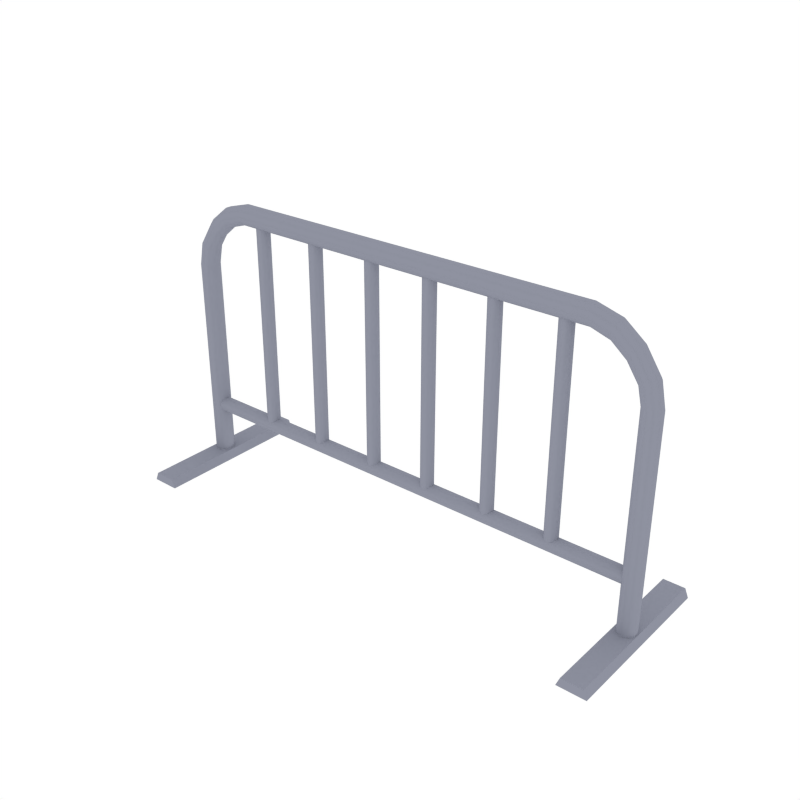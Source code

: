 # Source: Fence.blend  (saved by Blender 2.79.0; exported with 4.5.12 LTS)
import bpy
from mathutils import Matrix  # noqa: F401  (used for matrix-valued properties, if any)

bpy.ops.wm.read_factory_settings(use_empty=True)
scene = bpy.context.scene
scene.name = 'Scene'

# ---- collections
col_collection_1 = bpy.data.collections.new('Collection 1'); scene.collection.children.link(col_collection_1)

# ---- materials (node trees are filled in below, after node groups)
mat_grey = bpy.data.materials.new('Grey')
mat_grey.alpha_threshold = 0.0
mat_grey.diffuse_color = (0.2747, 0.2874, 0.3515, 1.0)
mat_grey.roughness = 0.5

# ---- node groups
ng_auto_smooth = bpy.data.node_groups.new('Auto Smooth', 'GeometryNodeTree')
_s = ng_auto_smooth.interface.new_socket(name='Geometry', in_out='OUTPUT', socket_type='NodeSocketGeometry')
_s = ng_auto_smooth.interface.new_socket(name='Geometry', in_out='INPUT', socket_type='NodeSocketGeometry')
_s = ng_auto_smooth.interface.new_socket(name='Angle', in_out='INPUT', socket_type='NodeSocketFloat')
_s.subtype = 'ANGLE'
_s.min_value = 0.0
_s.max_value = 3.142
ng_auto_smooth.is_modifier = True
_N = ng_auto_smooth.nodes; _L = ng_auto_smooth.links
n0 = _N.new('NodeGroupOutput'); n0.name = 'Group Output'; n0.location = (480, -100)
n1 = _N.new('NodeGroupInput'); n1.name = 'Group Input'; n1.location = (-420, -300)
n2 = _N.new('NodeGroupInput'); n2.name = 'Group Input.001'; n2.location = (-60, -100)
n3 = _N.new('GeometryNodeSetShadeSmooth'); n3.name = 'Set Shade Smooth'; n3.location = (120, -100)
n3.domain = 'EDGE'
n4 = _N.new('GeometryNodeSetShadeSmooth'); n4.name = 'Set Shade Smooth.001'; n4.location = (300, -100)
n5 = _N.new('GeometryNodeInputMeshEdgeAngle'); n5.name = 'Edge Angle'; n5.location = (-420, -220)
n6 = _N.new('GeometryNodeInputEdgeSmooth'); n6.name = 'Is Edge Smooth'; n6.location = (-60, -160)
n7 = _N.new('GeometryNodeInputShadeSmooth'); n7.name = 'Is Face Smooth'; n7.location = (-240, -340)
n8 = _N.new('FunctionNodeBooleanMath'); n8.name = 'Boolean Math'; n8.location = (-60, -220)
n9 = _N.new('FunctionNodeCompare'); n9.name = 'Compare'; n9.location = (-240, -180)
n9.operation = 'LESS_EQUAL'
_L.new(n5.outputs[0], n9.inputs[0])
_L.new(n4.outputs[0], n0.inputs[0])
_L.new(n1.outputs[1], n9.inputs[1])
_L.new(n9.outputs[0], n8.inputs[0])
_L.new(n7.outputs[0], n8.inputs[1])
_L.new(n2.outputs[0], n3.inputs[0])
_L.new(n6.outputs[0], n3.inputs[1])
_L.new(n3.outputs[0], n4.inputs[0])
_L.new(n8.outputs[0], n3.inputs[2])
n0.is_active_output = True

# ---- material node trees

# ---- world
world_world = bpy.data.worlds.new('World'); scene.world = world_world
world_world.color = (1.0, 1.0, 1.0)
world_world.use_sun_shadow = False
world_world.sun_shadow_jitter_overblur = 0.0
world_world.cycles.sampling_method = 'NONE'
world_world.cycles.sample_map_resolution = 256

# ---- meshes
me_cylinder_007 = bpy.data.meshes.new('Cylinder.007')
me_cylinder_007.from_pydata([(-3.081, 0.1089, 0.9897), (-3.081, 0.1089, 4.637), (-3.006, 0.08809, 0.9897), (-3.006, 0.08809, 4.637), (-2.961, 0.03365, 0.9897), (-2.961, 0.03365, 4.637), (-2.961, -0.03365, 0.9897), (-2.961, -0.03365, 4.637), (-3.006, -0.08809, 0.9897), (-3.006, -0.08809, 4.637), (-3.081, -0.1089, 0.9897), (-3.081, -0.1089, 4.637), (-3.155, -0.08809, 0.9897), (-3.155, -0.08809, 4.637), (-3.201, -0.03365, 0.9897), (-3.201, -0.03365, 4.637), (-3.201, 0.03365, 0.9897), (-3.201, 0.03365, 4.637), (-3.155, 0.08809, 0.9897), (-3.155, 0.08809, 4.637), (-1.838, 0.1089, 0.9897), (-1.838, 0.1089, 4.637), (-1.764, 0.08809, 0.9897), (-1.764, 0.08809, 4.637), (-1.718, 0.03365, 0.9897), (-1.718, 0.03365, 4.637), (-1.718, -0.03365, 0.9897), (-1.718, -0.03365, 4.637), (-1.764, -0.08809, 0.9897), (-1.764, -0.08809, 4.637), (-1.838, -0.1089, 0.9897), (-1.838, -0.1089, 4.637), (-1.912, -0.08809, 0.9897), (-1.912, -0.08809, 4.637), (-1.958, -0.03365, 0.9897), (-1.958, -0.03365, 4.637), (-1.958, 0.03365, 0.9897), (-1.958, 0.03365, 4.637), (-1.912, 0.08809, 0.9897), (-1.912, 0.08809, 4.637), (-0.5955, 0.1089, 0.9897), (-0.5955, 0.1089, 4.637), (-0.5212, 0.08809, 0.9897), (-0.5212, 0.08809, 4.637), (-0.4754, 0.03365, 0.9897), (-0.4754, 0.03365, 4.637), (-0.4754, -0.03365, 0.9897), (-0.4754, -0.03365, 4.637), (-0.5212, -0.08809, 0.9897), (-0.5212, -0.08809, 4.637), (-0.5955, -0.1089, 0.9897), (-0.5955, -0.1089, 4.637), (-0.6697, -0.08809, 0.9897), (-0.6697, -0.08809, 4.637), (-0.7156, -0.03365, 0.9897), (-0.7156, -0.03365, 4.637), (-0.7156, 0.03365, 0.9897), (-0.7156, 0.03365, 4.637), (-0.6697, 0.08809, 0.9897), (-0.6697, 0.08809, 4.637), (-4.542, 0.1675, 0.02642), (-4.542, 0.1675, 3.567), (-4.443, 0.1355, 0.02642), (-4.443, 0.1355, 3.567), (-4.383, 0.05175, 0.02642), (-4.383, 0.05175, 3.567), (-4.383, -0.05175, 0.02642), (-4.383, -0.05175, 3.567), (-4.443, -0.1355, 0.02642), (-4.443, -0.1355, 3.567), (-4.542, -0.1675, 0.02642), (-4.542, -0.1675, 3.567), (-4.64, -0.1355, 0.02642), (-4.64, -0.1355, 3.567), (-4.701, -0.05175, 0.02642), (-4.701, -0.05175, 3.567), (-4.701, 0.05175, 0.02642), (-4.701, 0.05175, 3.567), (-4.64, 0.1355, 0.02642), (-4.64, 0.1355, 3.567), (-4.367, 0.1355, 3.876), (-4.46, 0.1675, 3.908), (-4.309, 0.05175, 3.856), (-4.309, -0.05175, 3.856), (-4.367, -0.1355, 3.876), (-4.46, -0.1675, 3.908), (-4.553, -0.1355, 3.94), (-4.61, -0.05175, 3.96), (-4.61, 0.05175, 3.96), (-4.553, 0.1355, 3.94), (-4.149, 0.1355, 4.162), (-4.209, 0.1675, 4.239), (-4.111, 0.05175, 4.114), (-4.111, -0.05175, 4.114), (-4.149, -0.1355, 4.162), (-4.209, -0.1675, 4.239), (-4.27, -0.1355, 4.317), (-4.307, -0.05175, 4.365), (-4.307, 0.05175, 4.365), (-4.27, 0.1355, 4.317), (-3.861, 0.1355, 4.373), (-3.893, 0.1675, 4.466), (-3.841, 0.05175, 4.315), (-3.841, -0.05175, 4.315), (-3.861, -0.1355, 4.373), (-3.893, -0.1675, 4.466), (-3.925, -0.1355, 4.559), (-3.945, -0.05175, 4.616), (-3.945, 0.05175, 4.616), (-3.925, 0.1355, 4.559), (-3.488, 0.1355, 4.474), (-3.488, 0.1675, 4.573), (-3.488, 0.05175, 4.414), (-3.488, -0.05175, 4.414), (-3.488, -0.1355, 4.474), (-3.488, -0.1675, 4.573), (-3.488, -0.1355, 4.671), (-3.488, -0.05175, 4.731), (-3.488, 0.05175, 4.731), (-3.488, 0.1355, 4.671), (0.0, 0.1355, 4.474), (0.0, 0.1675, 4.573), (0.0, 0.05175, 4.414), (0.0, -0.05175, 4.414), (0.0, -0.1355, 4.474), (0.0, -0.1675, 4.573), (0.0, -0.1355, 4.671), (0.0, -0.05175, 4.731), (0.0, 0.05175, 4.731), (0.0, 0.1355, 4.671), (-4.795, -1.391, 0.001935), (-4.795, 1.391, 0.001935), (-4.26, -1.391, 0.001935), (-4.26, 1.391, 0.001935), (-4.728, -1.391, 0.1481), (-4.728, 1.391, 0.1481), (-4.327, -1.391, 0.1481), (-4.327, 1.391, 0.1481), (-4.549, 0.1035, 0.9425), (-4.549, 0.128, 1.017), (-4.549, 0.03955, 0.8962), (-4.549, -0.03955, 0.8962), (-4.549, -0.1035, 0.9425), (-4.549, -0.128, 1.017), (-4.549, -0.1035, 1.092), (-4.549, -0.03955, 1.139), (-4.549, 0.03955, 1.139), (-4.549, 0.1036, 1.092), (0.0, 0.1035, 0.9425), (0.0, 0.128, 1.017), (0.0, 0.03955, 0.8962), (0.0, -0.03955, 0.8962), (0.0, -0.1035, 0.9425), (0.0, -0.128, 1.017), (0.0, -0.1035, 1.092), (0.0, -0.03955, 1.139), (0.0, 0.03955, 1.139), (0.0, 0.1036, 1.092)], [], [(0, 1, 3, 2), (2, 3, 5, 4), (4, 5, 7, 6), (6, 7, 9, 8), (8, 9, 11, 10), (10, 11, 13, 12), (12, 13, 15, 14), (14, 15, 17, 16), (18, 19, 1, 0), (16, 17, 19, 18), (20, 21, 23, 22), (22, 23, 25, 24), (24, 25, 27, 26), (26, 27, 29, 28), (28, 29, 31, 30), (30, 31, 33, 32), (32, 33, 35, 34), (34, 35, 37, 36), (38, 39, 21, 20), (36, 37, 39, 38), (40, 41, 43, 42), (42, 43, 45, 44), (44, 45, 47, 46), (46, 47, 49, 48), (48, 49, 51, 50), (50, 51, 53, 52), (52, 53, 55, 54), (54, 55, 57, 56), (58, 59, 41, 40), (56, 57, 59, 58), (60, 61, 63, 62), (62, 63, 65, 64), (64, 65, 67, 66), (66, 67, 69, 68), (68, 69, 71, 70), (70, 71, 73, 72), (72, 73, 75, 74), (74, 75, 77, 76), (63, 61, 81, 80), (78, 79, 61, 60), (76, 77, 79, 78), (86, 85, 95, 96), (67, 65, 82, 83), (65, 63, 80, 82), (61, 79, 89, 81), (79, 77, 88, 89), (77, 75, 87, 88), (75, 73, 86, 87), (73, 71, 85, 86), (71, 69, 84, 85), (69, 67, 83, 84), (93, 92, 102, 103), (83, 82, 92, 93), (81, 89, 99, 91), (87, 86, 96, 97), (84, 83, 93, 94), (80, 81, 91, 90), (88, 87, 97, 98), (85, 84, 94, 95), (82, 80, 90, 92), (89, 88, 98, 99), (107, 106, 116, 117), (91, 99, 109, 101), (97, 96, 106, 107), (94, 93, 103, 104), (90, 91, 101, 100), (98, 97, 107, 108), (95, 94, 104, 105), (92, 90, 100, 102), (99, 98, 108, 109), (96, 95, 105, 106), (114, 113, 123, 124), (104, 103, 113, 114), (100, 101, 111, 110), (108, 107, 117, 118), (105, 104, 114, 115), (102, 100, 110, 112), (109, 108, 118, 119), (106, 105, 115, 116), (103, 102, 112, 113), (101, 109, 119, 111), (110, 111, 121, 120), (118, 117, 127, 128), (115, 114, 124, 125), (112, 110, 120, 122), (119, 118, 128, 129), (116, 115, 125, 126), (113, 112, 122, 123), (111, 119, 129, 121), (117, 116, 126, 127), (131, 133, 132, 130), (135, 134, 136, 137), (133, 131, 135, 137), (131, 130, 134, 135), (130, 132, 136, 134), (132, 133, 137, 136), (142, 141, 151, 152), (138, 139, 149, 148), (146, 145, 155, 156), (143, 142, 152, 153), (140, 138, 148, 150), (147, 146, 156, 157), (144, 143, 153, 154), (141, 140, 150, 151), (139, 147, 157, 149), (145, 144, 154, 155)])
me_cylinder_007.polygons.foreach_set('use_smooth', [True] * 106)
me_cylinder_007.materials.append(mat_grey)
me_cylinder_007.use_remesh_preserve_volume = False
me_cylinder_007.use_remesh_preserve_attributes = False
me_cylinder_007.use_mirror_vertex_groups = False
me_cylinder_007.update()

# ---- objects
ob_fence = bpy.data.objects.new('Fence', me_cylinder_007)

# ---- transforms, parenting, visibility, modifiers, constraints
ob_fence.location = (0.0, 0.0, 0.0)
ob_fence.scale = (0.1963, 0.2214, 0.2214)
ob_fence.lineart.crease_threshold = 0.0
_m = ob_fence.modifiers.new('Mirror', 'MIRROR')
_m.use_clip = True
_m = ob_fence.modifiers.new('Auto Smooth', 'NODES')
_m.node_group = ng_auto_smooth
_gi = [s.identifier for s in ng_auto_smooth.interface.items_tree if s.item_type == 'SOCKET' and s.in_out == 'INPUT']
_m[_gi[1]] = 1.047  # Angle

# ---- collection membership
col_collection_1.objects.link(ob_fence)

# ---- scene / render settings (as saved in the file)
scene.frame_start = 1; scene.frame_end = 250; scene.frame_set(0)
scene.render.engine = 'CYCLES'
scene.render.resolution_x = 1000
scene.render.resolution_y = 1000
scene.render.dither_intensity = 0.0
scene.cycles.samples = 200
scene.cycles.sampling_pattern = 'TABULATED_SOBOL'
scene.cycles.light_sampling_threshold = 0.0
scene.cycles.use_adaptive_sampling = False
scene.cycles.use_light_tree = False
scene.cycles.caustics_reflective = False
scene.cycles.caustics_refractive = False
scene.cycles.blur_glossy = 0.0
scene.cycles.max_bounces = 2
scene.cycles.pixel_filter_type = 'GAUSSIAN'
scene.cycles.sample_clamp_indirect = 0.0
scene.view_settings.view_transform = 'Standard'
bpy.context.view_layer.update()

# ---- added for rendering (the .blend has no active camera): camera
cam_auto = bpy.data.cameras.new('AutoCamera')
cam_auto.lens = 50.0
cam_auto.sensor_width = 36.0
cam_auto.clip_end = 1000.0
ob_auto_camera = bpy.data.objects.new('AutoCamera', cam_auto)
scene.collection.objects.link(ob_auto_camera)
ob_auto_camera.location = (2.07299, -2.48759, 2.18238)
ob_auto_camera.rotation_euler = (1.09748, -7.21219e-08, 0.694738)
scene.camera = ob_auto_camera
bpy.context.view_layer.update()
